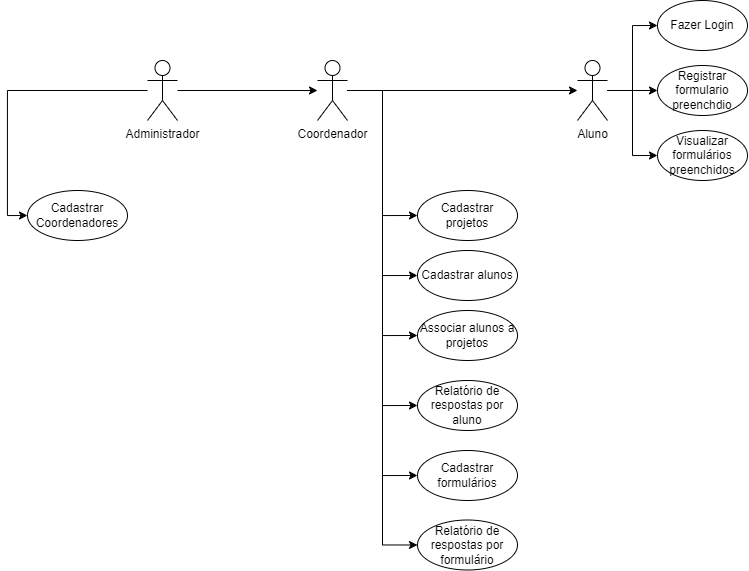

The diagram above was exported from draw.io. Its source (the exported page's mxGraphModel, read from the mxfile embedded in the PNG):
<mxGraphModel dx="1639" dy="888" grid="1" gridSize="10" guides="1" tooltips="1" connect="1" arrows="1" fold="1" page="1" pageScale="1" pageWidth="827" pageHeight="1169" math="0" shadow="0">
  <root>
    <mxCell id="0" />
    <mxCell id="1" parent="0" />
    <mxCell id="6-SD2nOphbGAO-PCCg3r-6" style="edgeStyle=orthogonalEdgeStyle;rounded=0;orthogonalLoop=1;jettySize=auto;html=1;entryX=0;entryY=0.5;entryDx=0;entryDy=0;" parent="1" source="6-SD2nOphbGAO-PCCg3r-2" target="6-SD2nOphbGAO-PCCg3r-5" edge="1">
      <mxGeometry relative="1" as="geometry" />
    </mxCell>
    <mxCell id="6-SD2nOphbGAO-PCCg3r-7" style="edgeStyle=orthogonalEdgeStyle;rounded=0;orthogonalLoop=1;jettySize=auto;html=1;entryX=0;entryY=0.5;entryDx=0;entryDy=0;" parent="1" source="6-SD2nOphbGAO-PCCg3r-2" target="6-SD2nOphbGAO-PCCg3r-3" edge="1">
      <mxGeometry relative="1" as="geometry" />
    </mxCell>
    <mxCell id="6-SD2nOphbGAO-PCCg3r-10" style="edgeStyle=orthogonalEdgeStyle;rounded=0;orthogonalLoop=1;jettySize=auto;html=1;entryX=0;entryY=0.5;entryDx=0;entryDy=0;" parent="1" source="6-SD2nOphbGAO-PCCg3r-2" target="6-SD2nOphbGAO-PCCg3r-9" edge="1">
      <mxGeometry relative="1" as="geometry" />
    </mxCell>
    <mxCell id="6-SD2nOphbGAO-PCCg3r-2" value="Aluno" style="shape=umlActor;verticalLabelPosition=bottom;verticalAlign=top;html=1;outlineConnect=0;" parent="1" vertex="1">
      <mxGeometry x="630" y="100" width="30" height="60" as="geometry" />
    </mxCell>
    <mxCell id="6-SD2nOphbGAO-PCCg3r-3" value="&lt;div align=&quot;center&quot;&gt;&lt;font style=&quot;font-size: 12px;&quot;&gt;Registrar formulario preenchdio&lt;/font&gt;&lt;/div&gt;" style="ellipse;whiteSpace=wrap;html=1;align=center;" parent="1" vertex="1">
      <mxGeometry x="710" y="105" width="90" height="50" as="geometry" />
    </mxCell>
    <mxCell id="6-SD2nOphbGAO-PCCg3r-5" value="&lt;font style=&quot;font-size: 12px;&quot;&gt;Fazer Login&lt;/font&gt;" style="ellipse;whiteSpace=wrap;html=1;align=center;" parent="1" vertex="1">
      <mxGeometry x="710" y="40" width="90" height="50" as="geometry" />
    </mxCell>
    <mxCell id="6-SD2nOphbGAO-PCCg3r-9" value="&lt;font style=&quot;font-size: 12px;&quot;&gt;Visualizar formulários preenchidos&lt;/font&gt;" style="ellipse;whiteSpace=wrap;html=1;align=center;" parent="1" vertex="1">
      <mxGeometry x="710" y="170" width="90" height="50" as="geometry" />
    </mxCell>
    <mxCell id="F7gl2_rN2R1mF1UY-KQx-4" style="edgeStyle=orthogonalEdgeStyle;rounded=0;orthogonalLoop=1;jettySize=auto;html=1;entryX=0;entryY=0.5;entryDx=0;entryDy=0;" edge="1" parent="1" source="6-SD2nOphbGAO-PCCg3r-11" target="GKCLAOqNVTsO1UdAsc5h-3">
      <mxGeometry relative="1" as="geometry" />
    </mxCell>
    <mxCell id="F7gl2_rN2R1mF1UY-KQx-5" style="edgeStyle=orthogonalEdgeStyle;rounded=0;orthogonalLoop=1;jettySize=auto;html=1;entryX=0;entryY=0.5;entryDx=0;entryDy=0;" edge="1" parent="1" source="6-SD2nOphbGAO-PCCg3r-11" target="6-SD2nOphbGAO-PCCg3r-17">
      <mxGeometry relative="1" as="geometry" />
    </mxCell>
    <mxCell id="F7gl2_rN2R1mF1UY-KQx-6" style="edgeStyle=orthogonalEdgeStyle;rounded=0;orthogonalLoop=1;jettySize=auto;html=1;entryX=0;entryY=0.5;entryDx=0;entryDy=0;" edge="1" parent="1" source="6-SD2nOphbGAO-PCCg3r-11" target="GKCLAOqNVTsO1UdAsc5h-2">
      <mxGeometry relative="1" as="geometry" />
    </mxCell>
    <mxCell id="F7gl2_rN2R1mF1UY-KQx-7" style="edgeStyle=orthogonalEdgeStyle;rounded=0;orthogonalLoop=1;jettySize=auto;html=1;entryX=0;entryY=0.5;entryDx=0;entryDy=0;" edge="1" parent="1" source="6-SD2nOphbGAO-PCCg3r-11" target="6-SD2nOphbGAO-PCCg3r-21">
      <mxGeometry relative="1" as="geometry" />
    </mxCell>
    <mxCell id="F7gl2_rN2R1mF1UY-KQx-8" style="edgeStyle=orthogonalEdgeStyle;rounded=0;orthogonalLoop=1;jettySize=auto;html=1;entryX=0;entryY=0.5;entryDx=0;entryDy=0;" edge="1" parent="1" source="6-SD2nOphbGAO-PCCg3r-11" target="6-SD2nOphbGAO-PCCg3r-19">
      <mxGeometry relative="1" as="geometry" />
    </mxCell>
    <mxCell id="F7gl2_rN2R1mF1UY-KQx-9" style="edgeStyle=orthogonalEdgeStyle;rounded=0;orthogonalLoop=1;jettySize=auto;html=1;entryX=0;entryY=0.5;entryDx=0;entryDy=0;" edge="1" parent="1" source="6-SD2nOphbGAO-PCCg3r-11" target="6-SD2nOphbGAO-PCCg3r-16">
      <mxGeometry relative="1" as="geometry" />
    </mxCell>
    <mxCell id="F7gl2_rN2R1mF1UY-KQx-10" style="edgeStyle=orthogonalEdgeStyle;rounded=0;orthogonalLoop=1;jettySize=auto;html=1;" edge="1" parent="1" source="6-SD2nOphbGAO-PCCg3r-11" target="6-SD2nOphbGAO-PCCg3r-2">
      <mxGeometry relative="1" as="geometry" />
    </mxCell>
    <mxCell id="6-SD2nOphbGAO-PCCg3r-11" value="Coordenador" style="shape=umlActor;verticalLabelPosition=bottom;verticalAlign=top;html=1;outlineConnect=0;" parent="1" vertex="1">
      <mxGeometry x="370" y="100" width="30" height="60" as="geometry" />
    </mxCell>
    <mxCell id="6-SD2nOphbGAO-PCCg3r-16" value="&lt;div&gt;Cadastrar projetos&lt;br&gt;&lt;/div&gt;" style="ellipse;whiteSpace=wrap;html=1;align=center;" parent="1" vertex="1">
      <mxGeometry x="470" y="230" width="100" height="50" as="geometry" />
    </mxCell>
    <mxCell id="6-SD2nOphbGAO-PCCg3r-17" value="&lt;div&gt;Cadastrar formulários&lt;/div&gt;" style="ellipse;whiteSpace=wrap;html=1;align=center;" parent="1" vertex="1">
      <mxGeometry x="470" y="490" width="100" height="50" as="geometry" />
    </mxCell>
    <mxCell id="6-SD2nOphbGAO-PCCg3r-19" value="&lt;div&gt;Cadastrar alunos&lt;br&gt;&lt;/div&gt;" style="ellipse;whiteSpace=wrap;html=1;align=center;" parent="1" vertex="1">
      <mxGeometry x="470" y="290" width="100" height="50" as="geometry" />
    </mxCell>
    <mxCell id="6-SD2nOphbGAO-PCCg3r-21" value="Associar alunos a projetos" style="ellipse;whiteSpace=wrap;html=1;align=center;" parent="1" vertex="1">
      <mxGeometry x="470" y="350" width="100" height="50" as="geometry" />
    </mxCell>
    <mxCell id="6-SD2nOphbGAO-PCCg3r-36" style="edgeStyle=orthogonalEdgeStyle;rounded=0;orthogonalLoop=1;jettySize=auto;html=1;entryX=0;entryY=0.5;entryDx=0;entryDy=0;" parent="1" source="6-SD2nOphbGAO-PCCg3r-29" target="6-SD2nOphbGAO-PCCg3r-34" edge="1">
      <mxGeometry relative="1" as="geometry" />
    </mxCell>
    <mxCell id="F7gl2_rN2R1mF1UY-KQx-11" style="edgeStyle=orthogonalEdgeStyle;rounded=0;orthogonalLoop=1;jettySize=auto;html=1;" edge="1" parent="1" source="6-SD2nOphbGAO-PCCg3r-29" target="6-SD2nOphbGAO-PCCg3r-11">
      <mxGeometry relative="1" as="geometry" />
    </mxCell>
    <mxCell id="6-SD2nOphbGAO-PCCg3r-29" value="Administrador" style="shape=umlActor;verticalLabelPosition=bottom;verticalAlign=top;html=1;outlineConnect=0;" parent="1" vertex="1">
      <mxGeometry x="200" y="100" width="30" height="60" as="geometry" />
    </mxCell>
    <mxCell id="6-SD2nOphbGAO-PCCg3r-34" value="Cadastrar Coordenadores" style="ellipse;whiteSpace=wrap;html=1;align=center;" parent="1" vertex="1">
      <mxGeometry x="80" y="230" width="100" height="50" as="geometry" />
    </mxCell>
    <mxCell id="GKCLAOqNVTsO1UdAsc5h-2" value="Relatório de respostas por aluno" style="ellipse;whiteSpace=wrap;html=1;align=center;" parent="1" vertex="1">
      <mxGeometry x="470" y="420" width="100" height="50" as="geometry" />
    </mxCell>
    <mxCell id="GKCLAOqNVTsO1UdAsc5h-3" value="Relatório de respostas por formulário" style="ellipse;whiteSpace=wrap;html=1;align=center;" parent="1" vertex="1">
      <mxGeometry x="470" y="559.5" width="100" height="50" as="geometry" />
    </mxCell>
  </root>
</mxGraphModel>